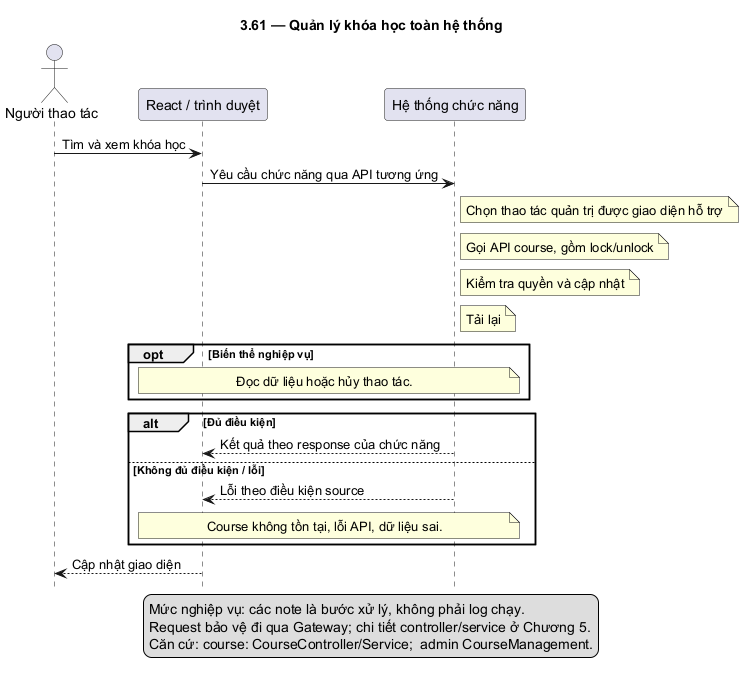

The diagram above was rendered by PlantUML. Its source (embedded in the PNG):
@startuml
skinparam defaultFontName DejaVu Sans
skinparam shadowing false
hide footbox
title 3.61 — Quản lý khóa học toàn hệ thống
actor "Người thao tác" as U
participant "React / trình duyệt" as F
participant "Hệ thống chức năng" as B
U -> F: Tìm và xem khóa học
F -> B: Yêu cầu chức năng qua API tương ứng
note right of B: Chọn thao tác quản trị được giao diện hỗ trợ
note right of B: Gọi API course, gồm lock/unlock
note right of B: Kiểm tra quyền và cập nhật
note right of B: Tải lại
opt Biến thể nghiệp vụ
note over F,B: Đọc dữ liệu hoặc hủy thao tác.
end
alt Đủ điều kiện
B --> F: Kết quả theo response của chức năng
else Không đủ điều kiện / lỗi
B --> F: Lỗi theo điều kiện source
note over F,B: Course không tồn tại, lỗi API, dữ liệu sai.
end
F --> U: Cập nhật giao diện
legend bottom
Mức nghiệp vụ: các note là bước xử lý, không phải log chạy.
Request bảo vệ đi qua Gateway; chi tiết controller/service ở Chương 5.
Căn cứ: course: CourseController/Service;  admin CourseManagement.
endlegend
@enduml